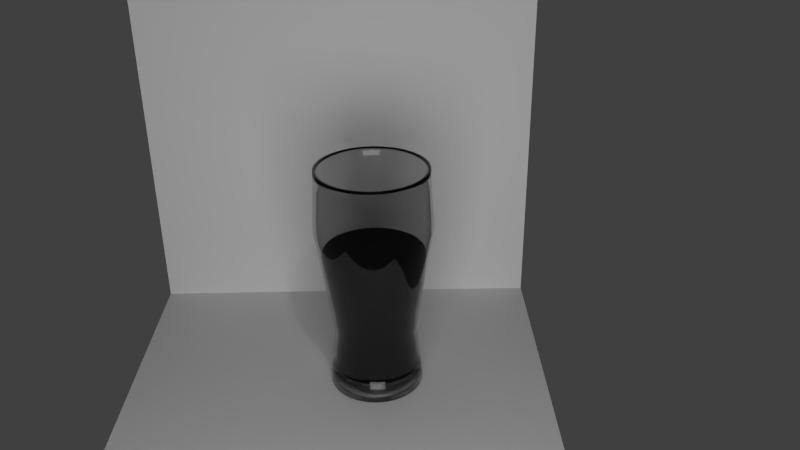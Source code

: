 # Source: beerGlass.blend  (saved by Blender 2.74.0; exported with 4.5.12 LTS)
import bpy
from mathutils import Matrix  # noqa: F401  (used for matrix-valued properties, if any)

bpy.ops.wm.read_factory_settings(use_empty=True)
scene = bpy.context.scene
scene.name = 'Scene'

# ---- collections
col_collection_1 = bpy.data.collections.new('Collection 1'); scene.collection.children.link(col_collection_1)

# ---- materials (node trees are filled in below, after node groups)
mat_material_001 = bpy.data.materials.new('Material.001')
mat_material_001.alpha_threshold = 0.0
mat_material_001.roughness = 0.5
mat_material_003 = bpy.data.materials.new('Material.003')
mat_material_003.alpha_threshold = 0.0
mat_material_003.roughness = 0.5
mat_material_004 = bpy.data.materials.new('Material.004')
mat_material_004.alpha_threshold = 0.0
mat_material_004.roughness = 0.5

# ---- material node trees
mat_material_001.use_nodes = True; mat_material_001.node_tree.nodes.clear()
_N = mat_material_001.node_tree.nodes; _L = mat_material_001.node_tree.links
n0 = _N.new('ShaderNodeOutputMaterial'); n0.name = 'Material Output'; n0.location = (300, 300)
n1 = _N.new('ShaderNodeEmission'); n1.name = 'Emission'; n1.location = (110, 300)
n1.inputs[0].default_value = (0.8, 0.8, 0.8, 1.0)
n1.inputs[1].default_value = 5.0
_L.new(n1.outputs[0], n0.inputs[0])
n0.is_active_output = True
mat_material_003.use_nodes = True; mat_material_003.node_tree.nodes.clear()
_N = mat_material_003.node_tree.nodes; _L = mat_material_003.node_tree.links
n0 = _N.new('ShaderNodeOutputMaterial'); n0.name = 'Material Output'; n0.location = (300, 300)
n1 = _N.new('ShaderNodeVolumeAbsorption'); n1.name = 'Volume Absorption'; n1.location = (110, 300)
n1.inputs[0].default_value = (0.8, 0.4696, 0.003328, 1.0)
_L.new(n1.outputs[0], n0.inputs[0])
n0.is_active_output = True
mat_material_004.use_nodes = True; mat_material_004.node_tree.nodes.clear()
_N = mat_material_004.node_tree.nodes; _L = mat_material_004.node_tree.links
n0 = _N.new('ShaderNodeOutputMaterial'); n0.name = 'Material Output'; n0.location = (300, 300)
n1 = _N.new('ShaderNodeBsdfGlass'); n1.name = 'Glass BSDF'; n1.location = (100, 300)
n1.distribution = 'BECKMANN'
n1.inputs[0].default_value = (0.8, 0.8, 0.8, 1.0)
n1.inputs[2].default_value = 1.45
_L.new(n1.outputs[0], n0.inputs[0])
n0.is_active_output = True

# ---- world
world_world = bpy.data.worlds.new('World'); scene.world = world_world
world_world.color = (0.05088, 0.05088, 0.05088)
world_world.use_sun_shadow = False
world_world.sun_shadow_jitter_overblur = 0.0
world_world.cycles.sampling_method = 'MANUAL'
world_world.cycles.sample_map_resolution = 256

# ---- cameras
cam_camera = bpy.data.cameras.new('Camera')
cam_camera.clip_end = 100.0
cam_camera.lens = 35.0
cam_camera.sensor_width = 32.0
cam_camera.sensor_height = 18.0
cam_camera.ortho_scale = 7.314
cam_camera.dof.focus_distance = 0.0

# ---- lights
light_lamp = bpy.data.lights.new('Lamp', 'POINT')
light_lamp.transmission_factor = 0.0
light_lamp.cutoff_distance = 30.0
light_lamp.energy = 100.0
light_lamp.shadow_buffer_clip_start = 1.001
light_lamp.shadow_soft_size = 0.1
light_lamp.shadow_maximum_resolution = 0.006
light_lamp.use_absolute_resolution = True
light_lamp.cycles.use_multiple_importance_sampling = False

# ---- meshes
me_plane_002 = bpy.data.meshes.new('Plane.002')
me_plane_002.from_pydata([(-1.0, -1.0, 0.0), (1.0, -1.0, 0.0), (-1.0, 1.0, 0.0), (1.0, 1.0, 0.0)], [], [(0, 1, 3, 2)])
me_plane_002.use_remesh_preserve_volume = False
me_plane_002.use_remesh_preserve_attributes = False
me_plane_002.use_mirror_vertex_groups = False
me_plane_002.update()
me_plane_001 = bpy.data.meshes.new('Plane.001')
me_plane_001.from_pydata([(-1.0, -1.0, 0.0), (1.0, -1.0, 0.0), (-1.0, 1.0, 0.0), (1.0, 1.0, 0.0)], [], [(0, 1, 3, 2)])
me_plane_001.use_remesh_preserve_volume = False
me_plane_001.use_remesh_preserve_attributes = False
me_plane_001.use_mirror_vertex_groups = False
me_plane_001.update()
me_plane = bpy.data.meshes.new('Plane')
me_plane.from_pydata([(-1.0, -1.0, 0.0), (1.0, -1.0, 0.0), (-1.0, 1.0, 0.0), (1.0, 1.0, 0.0)], [], [(0, 1, 3, 2)])
me_plane.materials.append(mat_material_001)
me_plane.use_remesh_preserve_volume = False
me_plane.use_remesh_preserve_attributes = False
me_plane.use_mirror_vertex_groups = False
me_plane.update()
me_cylinder_002 = bpy.data.meshes.new('Cylinder.002')
me_cylinder_002.from_pydata([(0.003216, 0.01617, -0.02345), (0.006309, 0.01523, -0.02345), (0.009159, 0.01371, -0.02345), (0.01166, 0.01166, -0.02345), (0.01371, 0.009159, -0.02345), (0.01523, 0.006309, -0.02345), (0.01617, 0.003216, -0.02345), (0.01649, 3.911e-09, -0.02345), (0.01617, -0.003216, -0.02345), (0.01523, -0.006309, -0.02345), (0.01371, -0.009159, -0.02345), (0.01166, -0.01166, -0.02345), (0.009159, -0.01371, -0.02345), (0.006309, -0.01523, -0.02345), (0.003216, -0.01617, -0.02345), (-4.323e-09, -0.01649, -0.02345), (-0.003216, -0.01617, -0.02345), (-0.006309, -0.01523, -0.02345), (-0.009159, -0.01371, -0.02345), (-0.01166, -0.01166, -0.02345), (-0.01371, -0.009159, -0.02345), (-0.01523, -0.006309, -0.02345), (-0.01617, -0.003216, -0.02345), (-0.01649, 1.859e-08, -0.02345), (-0.01617, 0.003216, -0.02345), (-0.01523, 0.006309, -0.02345), (-0.01371, 0.009159, -0.02345), (-0.01166, 0.01166, -0.02345), (-0.009159, 0.01371, -0.02345), (-0.006309, 0.01523, -0.02345), (-0.003216, 0.01617, -0.02345), (1.049e-09, 0.01649, -0.02345), (8.731e-10, 0.01788, -0.01444), (6.975e-10, 0.01927, -0.005426), (5.219e-10, 0.02065, 0.003586), (3.463e-10, 0.02204, 0.0126), (0.004301, 0.02162, 0.0126), (0.00403, 0.02026, 0.003586), (0.003758, 0.0189, -0.005426), (0.003487, 0.01753, -0.01444), (0.008436, 0.02037, 0.0126), (0.007904, 0.01908, 0.003586), (0.007373, 0.0178, -0.005426), (0.006841, 0.01652, -0.01444), (0.01225, 0.01833, 0.0126), (0.01148, 0.01717, 0.003586), (0.0107, 0.01602, -0.005426), (0.009931, 0.01486, -0.01444), (0.01559, 0.01559, 0.0126), (0.01461, 0.01461, 0.003586), (0.01362, 0.01362, -0.005426), (0.01264, 0.01264, -0.01444), (0.01833, 0.01225, 0.0126), (0.01717, 0.01148, 0.003586), (0.01602, 0.0107, -0.005426), (0.01486, 0.009931, -0.01444), (0.02037, 0.008436, 0.0126), (0.01908, 0.007904, 0.003586), (0.0178, 0.007373, -0.005426), (0.01652, 0.006841, -0.01444), (0.02162, 0.004301, 0.0126), (0.02026, 0.00403, 0.003586), (0.0189, 0.003758, -0.005426), (0.01753, 0.003487, -0.01444), (0.02204, 2.596e-09, 0.0126), (0.02065, 2.925e-09, 0.003586), (0.01927, 3.254e-09, -0.005426), (0.01788, 3.582e-09, -0.01444), (0.02162, -0.004301, 0.0126), (0.02026, -0.00403, 0.003586), (0.0189, -0.003758, -0.005426), (0.01753, -0.003487, -0.01444), (0.02037, -0.008436, 0.0126), (0.01908, -0.007904, 0.003586), (0.0178, -0.007373, -0.005426), (0.01652, -0.006841, -0.01444), (0.01833, -0.01225, 0.0126), (0.01717, -0.01148, 0.003586), (0.01602, -0.0107, -0.005426), (0.01486, -0.009931, -0.01444), (0.01559, -0.01559, 0.0126), (0.01461, -0.01461, 0.003586), (0.01362, -0.01362, -0.005426), (0.01264, -0.01264, -0.01444), (0.01225, -0.01833, 0.0126), (0.01148, -0.01717, 0.003586), (0.0107, -0.01602, -0.005426), (0.009931, -0.01486, -0.01444), (0.008436, -0.02037, 0.0126), (0.007904, -0.01908, 0.003586), (0.007373, -0.0178, -0.005426), (0.006841, -0.01652, -0.01444), (0.004301, -0.02162, 0.0126), (0.00403, -0.02026, 0.003586), (0.003758, -0.0189, -0.005426), (0.003487, -0.01753, -0.01444), (-6.837e-09, -0.02204, 0.0126), (-6.208e-09, -0.02065, 0.003586), (-5.58e-09, -0.01927, -0.005426), (-4.952e-09, -0.01788, -0.01444), (-0.004301, -0.02162, 0.0126), (-0.00403, -0.02026, 0.003586), (-0.003758, -0.0189, -0.005426), (-0.003487, -0.01753, -0.01444), (-0.008436, -0.02037, 0.0126), (-0.007904, -0.01908, 0.003586), (-0.007373, -0.0178, -0.005426), (-0.006841, -0.01652, -0.01444), (-0.01225, -0.01833, 0.0126), (-0.01148, -0.01717, 0.003586), (-0.0107, -0.01602, -0.005426), (-0.009931, -0.01486, -0.01444), (-0.01559, -0.01559, 0.0126), (-0.01461, -0.01461, 0.003586), (-0.01362, -0.01362, -0.005426), (-0.01264, -0.01264, -0.01444), (-0.01833, -0.01225, 0.0126), (-0.01717, -0.01148, 0.003586), (-0.01602, -0.0107, -0.005426), (-0.01486, -0.009931, -0.01444), (-0.02037, -0.008436, 0.0126), (-0.01908, -0.007904, 0.003586), (-0.0178, -0.007373, -0.005426), (-0.01652, -0.006841, -0.01444), (-0.02162, -0.004301, 0.0126), (-0.02026, -0.00403, 0.003586), (-0.0189, -0.003758, -0.005426), (-0.01753, -0.003487, -0.01444), (-0.02204, 2.222e-08, 0.0126), (-0.02065, 2.131e-08, 0.003586), (-0.01927, 2.04e-08, -0.005426), (-0.01788, 1.949e-08, -0.01444), (-0.02162, 0.004301, 0.0126), (-0.02026, 0.00403, 0.003586), (-0.0189, 0.003759, -0.005426), (-0.01753, 0.003487, -0.01444), (-0.02037, 0.008436, 0.0126), (-0.01908, 0.007904, 0.003586), (-0.0178, 0.007373, -0.005426), (-0.01652, 0.006841, -0.01444), (-0.01833, 0.01225, 0.0126), (-0.01717, 0.01148, 0.003586), (-0.01602, 0.0107, -0.005426), (-0.01486, 0.009931, -0.01444), (-0.01559, 0.01559, 0.0126), (-0.01461, 0.01461, 0.003586), (-0.01362, 0.01362, -0.005426), (-0.01264, 0.01264, -0.01444), (-0.01225, 0.01833, 0.0126), (-0.01148, 0.01717, 0.003586), (-0.0107, 0.01602, -0.005426), (-0.009931, 0.01486, -0.01444), (-0.008436, 0.02037, 0.0126), (-0.007904, 0.01908, 0.003586), (-0.007373, 0.0178, -0.005426), (-0.006841, 0.01652, -0.01444), (-0.004301, 0.02162, 0.0126), (-0.00403, 0.02026, 0.003586), (-0.003758, 0.0189, -0.005426), (-0.003487, 0.01753, -0.01444), (0.003334, 0.01676, -0.02957), (0.003451, 0.01735, -0.03568), (0.003568, 0.01794, -0.0418), (0.006539, 0.01579, -0.02957), (0.00677, 0.01634, -0.03568), (0.007, 0.0169, -0.0418), (0.009494, 0.01421, -0.02957), (0.009828, 0.01471, -0.03568), (0.01016, 0.01521, -0.0418), (0.01208, 0.01208, -0.02957), (0.01251, 0.01251, -0.03568), (0.01293, 0.01293, -0.0418), (0.01421, 0.009494, -0.02957), (0.01471, 0.009828, -0.03568), (0.01521, 0.01016, -0.0418), (0.01579, 0.006539, -0.02957), (0.01634, 0.00677, -0.03568), (0.0169, 0.007, -0.0418), (0.01676, 0.003334, -0.02957), (0.01735, 0.003451, -0.03568), (0.01794, 0.003568, -0.0418), (0.01709, 3.768e-09, -0.02957), (0.01769, 3.626e-09, -0.03568), (0.01829, 3.484e-09, -0.0418), (0.01676, -0.003334, -0.02957), (0.01735, -0.003451, -0.03568), (0.01794, -0.003568, -0.0418), (0.01579, -0.006539, -0.02957), (0.01634, -0.00677, -0.03568), (0.0169, -0.007, -0.0418), (0.01421, -0.009494, -0.02957), (0.01471, -0.009828, -0.03568), (0.01521, -0.01016, -0.0418), (0.01208, -0.01208, -0.02957), (0.01251, -0.01251, -0.03568), (0.01293, -0.01293, -0.0418), (0.009494, -0.01421, -0.02957), (0.009828, -0.01471, -0.03568), (0.01016, -0.01521, -0.0418), (0.006539, -0.01579, -0.02957), (0.00677, -0.01634, -0.03568), (0.007, -0.0169, -0.0418), (0.003334, -0.01676, -0.02957), (0.003451, -0.01735, -0.03568), (0.003568, -0.01794, -0.0418), (-4.642e-09, -0.01709, -0.02957), (-4.96e-09, -0.01769, -0.03568), (-5.279e-09, -0.01829, -0.0418), (-0.003334, -0.01676, -0.02957), (-0.003451, -0.01735, -0.03568), (-0.003568, -0.01794, -0.0418), (-0.006539, -0.01579, -0.02957), (-0.00677, -0.01634, -0.03568), (-0.007, -0.0169, -0.0418), (-0.009494, -0.01421, -0.02957), (-0.009828, -0.01471, -0.03568), (-0.01016, -0.01521, -0.0418), (-0.01208, -0.01208, -0.02957), (-0.01251, -0.01251, -0.03568), (-0.01293, -0.01293, -0.0418), (-0.01421, -0.009494, -0.02957), (-0.01471, -0.009828, -0.03568), (-0.01521, -0.01016, -0.0418), (-0.01579, -0.006539, -0.02957), (-0.01634, -0.00677, -0.03568), (-0.0169, -0.007, -0.0418), (-0.01676, -0.003334, -0.02957), (-0.01735, -0.003451, -0.03568), (-0.01794, -0.003568, -0.0418), (-0.01709, 1.898e-08, -0.02957), (-0.01769, 1.937e-08, -0.03568), (-0.01829, 1.977e-08, -0.0418), (-0.01676, 0.003334, -0.02957), (-0.01735, 0.003451, -0.03568), (-0.01794, 0.003568, -0.0418), (-0.01579, 0.006539, -0.02957), (-0.01634, 0.00677, -0.03568), (-0.0169, 0.007, -0.0418), (-0.01421, 0.009494, -0.02957), (-0.01471, 0.009828, -0.03568), (-0.01521, 0.01016, -0.0418), (-0.01208, 0.01208, -0.02957), (-0.01251, 0.01251, -0.03568), (-0.01293, 0.01293, -0.0418), (-0.009494, 0.01421, -0.02957), (-0.009828, 0.01471, -0.03568), (-0.01016, 0.01521, -0.0418), (-0.006539, 0.01579, -0.02957), (-0.00677, 0.01634, -0.03568), (-0.007, 0.0169, -0.0418), (-0.003334, 0.01676, -0.02957), (-0.003451, 0.01735, -0.03568), (-0.003568, 0.01794, -0.0418), (6.816e-10, 0.01829, -0.0418), (8.039e-10, 0.01769, -0.03568), (9.263e-10, 0.01709, -0.02957), (1.905e-09, 0.003037, 0.0126), (0.0005925, 0.002979, 0.0126), (0.001162, 0.002806, 0.0126), (0.001687, 0.002525, 0.0126), (0.002148, 0.002148, 0.0126), (0.002525, 0.001687, 0.0126), (0.002806, 0.001162, 0.0126), (0.002979, 0.0005925, 0.0126), (0.003037, 7.434e-09, 0.0126), (0.002979, -0.0005925, 0.0126), (0.002806, -0.001162, 0.0126), (0.002525, -0.001687, 0.0126), (0.002148, -0.002148, 0.0126), (0.001687, -0.002525, 0.0126), (0.001162, -0.002806, 0.0126), (0.0005925, -0.002979, 0.0126), (9.15e-10, -0.003037, 0.0126), (-0.0005925, -0.002979, 0.0126), (-0.001162, -0.002806, 0.0126), (-0.001687, -0.002525, 0.0126), (-0.002148, -0.002148, 0.0126), (-0.002525, -0.001687, 0.0126), (-0.002806, -0.001162, 0.0126), (-0.002979, -0.0005925, 0.0126), (-0.003037, 1.014e-08, 0.0126), (-0.002979, 0.0005925, 0.0126), (-0.002806, 0.001162, 0.0126), (-0.002525, 0.001687, 0.0126), (-0.002148, 0.002148, 0.0126), (-0.001687, 0.002525, 0.0126), (-0.001162, 0.002806, 0.0126), (-0.0005925, 0.002979, 0.0126), (-0.004068, 0.004068, 0.0126), (-0.005988, 0.005988, 0.0126), (-0.007908, 0.007908, 0.0126), (-0.009828, 0.009828, 0.0126), (-0.01175, 0.01175, 0.0126), (-0.01367, 0.01367, 0.0126), (-0.01607, 0.01074, 0.0126), (-0.01381, 0.00923, 0.0126), (-0.01156, 0.007722, 0.0126), (-0.009298, 0.006213, 0.0126), (-0.007041, 0.004704, 0.0126), (-0.004783, 0.003196, 0.0126), (-0.001122, -0.005642, 0.0126), (-0.001652, -0.008305, 0.0126), (-0.002182, -0.01097, 0.0126), (-0.002711, -0.01363, 0.0126), (-0.003241, -0.01629, 0.0126), (-0.003771, -0.01896, 0.0126), (-5.729e-09, -0.01933, 0.0126), (-4.622e-09, -0.01661, 0.0126), (-3.514e-09, -0.0139, 0.0126), (-2.407e-09, -0.01118, 0.0126), (-1.3e-09, -0.008468, 0.0126), (-1.923e-10, -0.005752, 0.0126), (0.005315, 0.002201, 0.0126), (0.007823, 0.00324, 0.0126), (0.01033, 0.00428, 0.0126), (0.01284, 0.005319, 0.0126), (0.01535, 0.006358, 0.0126), (0.01786, 0.007397, 0.0126), (0.01607, 0.01074, 0.0126), (0.01381, 0.00923, 0.0126), (0.01156, 0.007721, 0.0126), (0.009298, 0.006213, 0.0126), (0.007041, 0.004704, 0.0126), (0.004783, 0.003196, 0.0126), (-0.005315, -0.002201, 0.0126), (-0.007823, -0.00324, 0.0126), (-0.01033, -0.00428, 0.0126), (-0.01284, -0.005319, 0.0126), (-0.01535, -0.006358, 0.0126), (-0.01786, -0.007397, 0.0126), (-0.01607, -0.01074, 0.0126), (-0.01381, -0.00923, 0.0126), (-0.01156, -0.007721, 0.0126), (-0.009298, -0.006213, 0.0126), (-0.007041, -0.004704, 0.0126), (-0.004783, -0.003196, 0.0126), (0.004783, -0.003196, 0.0126), (0.007041, -0.004704, 0.0126), (0.009298, -0.006213, 0.0126), (0.01156, -0.007721, 0.0126), (0.01381, -0.00923, 0.0126), (0.01607, -0.01074, 0.0126), (0.01786, -0.007397, 0.0126), (0.01535, -0.006358, 0.0126), (0.01284, -0.005319, 0.0126), (0.01033, -0.00428, 0.0126), (0.007823, -0.00324, 0.0126), (0.005315, -0.002201, 0.0126), (-0.01786, 0.007397, 0.0126), (-0.01535, 0.006358, 0.0126), (-0.01284, 0.005319, 0.0126), (-0.01033, 0.00428, 0.0126), (-0.007823, 0.00324, 0.0126), (-0.005315, 0.002201, 0.0126), (0.01367, 0.01367, 0.0126), (0.01175, 0.01175, 0.0126), (0.009828, 0.009828, 0.0126), (0.007908, 0.007908, 0.0126), (0.005988, 0.005988, 0.0126), (0.004068, 0.004068, 0.0126), (0.003771, -0.01896, 0.0126), (0.003241, -0.01629, 0.0126), (0.002711, -0.01363, 0.0126), (0.002182, -0.01097, 0.0126), (0.001652, -0.008305, 0.0126), (0.001122, -0.005642, 0.0126), (-0.001122, 0.005642, 0.0126), (-0.001652, 0.008305, 0.0126), (-0.002182, 0.01097, 0.0126), (-0.002711, 0.01363, 0.0126), (-0.003241, 0.01629, 0.0126), (-0.003771, 0.01896, 0.0126), (-0.007397, 0.01786, 0.0126), (-0.006358, 0.01535, 0.0126), (-0.005319, 0.01284, 0.0126), (-0.00428, 0.01033, 0.0126), (-0.00324, 0.007823, 0.0126), (-0.002201, 0.005315, 0.0126), (-0.01367, -0.01367, 0.0126), (-0.01175, -0.01175, 0.0126), (-0.009828, -0.009828, 0.0126), (-0.007908, -0.007908, 0.0126), (-0.005988, -0.005988, 0.0126), (-0.004068, -0.004068, 0.0126), (0.01896, -0.003771, 0.0126), (0.01629, -0.003241, 0.0126), (0.01363, -0.002711, 0.0126), (0.01097, -0.002182, 0.0126), (0.008305, -0.001652, 0.0126), (0.005642, -0.001122, 0.0126), (-0.01896, 0.003771, 0.0126), (-0.01629, 0.003241, 0.0126), (-0.01363, 0.002711, 0.0126), (-0.01097, 0.002182, 0.0126), (-0.008305, 0.001652, 0.0126), (-0.005642, 0.001122, 0.0126), (0.01074, 0.01607, 0.0126), (0.00923, 0.01381, 0.0126), (0.007721, 0.01156, 0.0126), (0.006213, 0.009298, 0.0126), (0.004704, 0.007041, 0.0126), (0.003196, 0.004783, 0.0126), (0.007397, -0.01786, 0.0126), (0.006358, -0.01535, 0.0126), (0.005319, -0.01284, 0.0126), (0.00428, -0.01033, 0.0126), (0.00324, -0.007823, 0.0126), (0.002201, -0.005315, 0.0126), (1.682e-09, 0.005752, 0.0126), (1.459e-09, 0.008468, 0.0126), (1.237e-09, 0.01118, 0.0126), (1.014e-09, 0.0139, 0.0126), (7.915e-10, 0.01661, 0.0126), (5.689e-10, 0.01933, 0.0126), (-0.01074, -0.01607, 0.0126), (-0.00923, -0.01381, 0.0126), (-0.007721, -0.01156, 0.0126), (-0.006213, -0.009298, 0.0126), (-0.004704, -0.007041, 0.0126), (-0.003196, -0.004783, 0.0126), (0.01933, 3.288e-09, 0.0126), (0.01661, 3.979e-09, 0.0126), (0.0139, 4.67e-09, 0.0126), (0.01118, 5.361e-09, 0.0126), (0.008468, 6.052e-09, 0.0126), (0.005752, 6.743e-09, 0.0126), (-0.01933, 2.049e-08, 0.0126), (-0.01661, 1.877e-08, 0.0126), (-0.0139, 1.704e-08, 0.0126), (-0.01118, 1.531e-08, 0.0126), (-0.008468, 1.359e-08, 0.0126), (-0.005752, 1.186e-08, 0.0126), (0.007397, 0.01786, 0.0126), (0.006358, 0.01535, 0.0126), (0.005319, 0.01284, 0.0126), (0.00428, 0.01033, 0.0126), (0.00324, 0.007823, 0.0126), (0.002201, 0.005315, 0.0126), (0.01074, -0.01607, 0.0126), (0.00923, -0.01381, 0.0126), (0.007721, -0.01156, 0.0126), (0.006213, -0.009298, 0.0126), (0.004704, -0.007041, 0.0126), (0.003196, -0.004783, 0.0126), (-0.01074, 0.01607, 0.0126), (-0.00923, 0.01381, 0.0126), (-0.007721, 0.01156, 0.0126), (-0.006213, 0.009298, 0.0126), (-0.004704, 0.007041, 0.0126), (-0.003196, 0.004783, 0.0126), (-0.007397, -0.01786, 0.0126), (-0.006358, -0.01535, 0.0126), (-0.005319, -0.01284, 0.0126), (-0.00428, -0.01033, 0.0126), (-0.00324, -0.007823, 0.0126), (-0.002201, -0.005315, 0.0126), (0.01896, 0.003771, 0.0126), (0.01629, 0.003241, 0.0126), (0.01363, 0.002711, 0.0126), (0.01097, 0.002182, 0.0126), (0.008305, 0.001652, 0.0126), (0.005642, 0.001122, 0.0126), (-0.01896, -0.003771, 0.0126), (-0.01629, -0.003241, 0.0126), (-0.01363, -0.002711, 0.0126), (-0.01097, -0.002182, 0.0126), (-0.008305, -0.001652, 0.0126), (-0.005642, -0.001122, 0.0126), (0.003771, 0.01896, 0.0126), (0.003241, 0.01629, 0.0126), (0.002711, 0.01363, 0.0126), (0.002182, 0.01097, 0.0126), (0.001652, 0.008305, 0.0126), (0.001122, 0.005642, 0.0126), (0.01367, -0.01367, 0.0126), (0.01175, -0.01175, 0.0126), (0.009828, -0.009828, 0.0126), (0.007908, -0.007908, 0.0126), (0.005988, -0.005988, 0.0126), (0.004068, -0.004068, 0.0126), (-0.00254, 0.07456, 0.1738), (-0.1857, 0.07456, 0.1738), (-0.00254, -0.1086, 0.1738), (-0.1857, -0.1086, 0.1738)], [], [(255, 31, 0, 160), (160, 0, 1, 163), (163, 1, 2, 166), (166, 2, 3, 169), (169, 3, 4, 172), (172, 4, 5, 175), (175, 5, 6, 178), (178, 6, 7, 181), (181, 7, 8, 184), (184, 8, 9, 187), (187, 9, 10, 190), (190, 10, 11, 193), (193, 11, 12, 196), (196, 12, 13, 199), (199, 13, 14, 202), (202, 14, 15, 205), (205, 15, 16, 208), (208, 16, 17, 211), (211, 17, 18, 214), (214, 18, 19, 217), (217, 19, 20, 220), (220, 20, 21, 223), (223, 21, 22, 226), (226, 22, 23, 229), (229, 23, 24, 232), (232, 24, 25, 235), (235, 25, 26, 238), (238, 26, 27, 241), (241, 27, 28, 244), (244, 28, 29, 247), (250, 30, 31, 255), (247, 29, 30, 250), (31, 32, 39, 0), (32, 33, 38, 39), (33, 34, 37, 38), (34, 35, 36, 37), (0, 39, 43, 1), (39, 38, 42, 43), (38, 37, 41, 42), (37, 36, 40, 41), (1, 43, 47, 2), (43, 42, 46, 47), (42, 41, 45, 46), (41, 40, 44, 45), (2, 47, 51, 3), (47, 46, 50, 51), (46, 45, 49, 50), (45, 44, 48, 49), (3, 51, 55, 4), (51, 50, 54, 55), (50, 49, 53, 54), (49, 48, 52, 53), (4, 55, 59, 5), (55, 54, 58, 59), (54, 53, 57, 58), (53, 52, 56, 57), (5, 59, 63, 6), (59, 58, 62, 63), (58, 57, 61, 62), (57, 56, 60, 61), (6, 63, 67, 7), (63, 62, 66, 67), (62, 61, 65, 66), (61, 60, 64, 65), (7, 67, 71, 8), (67, 66, 70, 71), (66, 65, 69, 70), (65, 64, 68, 69), (8, 71, 75, 9), (71, 70, 74, 75), (70, 69, 73, 74), (69, 68, 72, 73), (9, 75, 79, 10), (75, 74, 78, 79), (74, 73, 77, 78), (73, 72, 76, 77), (10, 79, 83, 11), (79, 78, 82, 83), (78, 77, 81, 82), (77, 76, 80, 81), (11, 83, 87, 12), (83, 82, 86, 87), (82, 81, 85, 86), (81, 80, 84, 85), (12, 87, 91, 13), (87, 86, 90, 91), (86, 85, 89, 90), (85, 84, 88, 89), (13, 91, 95, 14), (91, 90, 94, 95), (90, 89, 93, 94), (89, 88, 92, 93), (14, 95, 99, 15), (95, 94, 98, 99), (94, 93, 97, 98), (93, 92, 96, 97), (15, 99, 103, 16), (99, 98, 102, 103), (98, 97, 101, 102), (97, 96, 100, 101), (16, 103, 107, 17), (103, 102, 106, 107), (102, 101, 105, 106), (101, 100, 104, 105), (17, 107, 111, 18), (107, 106, 110, 111), (106, 105, 109, 110), (105, 104, 108, 109), (18, 111, 115, 19), (111, 110, 114, 115), (110, 109, 113, 114), (109, 108, 112, 113), (19, 115, 119, 20), (115, 114, 118, 119), (114, 113, 117, 118), (113, 112, 116, 117), (20, 119, 123, 21), (119, 118, 122, 123), (118, 117, 121, 122), (117, 116, 120, 121), (21, 123, 127, 22), (123, 122, 126, 127), (122, 121, 125, 126), (121, 120, 124, 125), (22, 127, 131, 23), (127, 126, 130, 131), (126, 125, 129, 130), (125, 124, 128, 129), (23, 131, 135, 24), (131, 130, 134, 135), (130, 129, 133, 134), (129, 128, 132, 133), (24, 135, 139, 25), (135, 134, 138, 139), (134, 133, 137, 138), (133, 132, 136, 137), (25, 139, 143, 26), (139, 138, 142, 143), (138, 137, 141, 142), (137, 136, 140, 141), (26, 143, 147, 27), (143, 142, 146, 147), (142, 141, 145, 146), (141, 140, 144, 145), (27, 147, 151, 28), (147, 146, 150, 151), (146, 145, 149, 150), (145, 144, 148, 149), (28, 151, 155, 29), (151, 150, 154, 155), (150, 149, 153, 154), (149, 148, 152, 153), (30, 159, 32, 31), (159, 158, 33, 32), (158, 157, 34, 33), (157, 156, 35, 34), (29, 155, 159, 30), (155, 154, 158, 159), (154, 153, 157, 158), (153, 152, 156, 157), (249, 248, 251, 252), (248, 247, 250, 251), (252, 251, 254, 253), (251, 250, 255, 254), (246, 245, 248, 249), (245, 244, 247, 248), (243, 242, 245, 246), (242, 241, 244, 245), (240, 239, 242, 243), (239, 238, 241, 242), (237, 236, 239, 240), (236, 235, 238, 239), (234, 233, 236, 237), (233, 232, 235, 236), (231, 230, 233, 234), (230, 229, 232, 233), (228, 227, 230, 231), (227, 226, 229, 230), (225, 224, 227, 228), (224, 223, 226, 227), (222, 221, 224, 225), (221, 220, 223, 224), (219, 218, 221, 222), (218, 217, 220, 221), (216, 215, 218, 219), (215, 214, 217, 218), (213, 212, 215, 216), (212, 211, 214, 215), (210, 209, 212, 213), (209, 208, 211, 212), (207, 206, 209, 210), (206, 205, 208, 209), (204, 203, 206, 207), (203, 202, 205, 206), (201, 200, 203, 204), (200, 199, 202, 203), (198, 197, 200, 201), (197, 196, 199, 200), (195, 194, 197, 198), (194, 193, 196, 197), (192, 191, 194, 195), (191, 190, 193, 194), (189, 188, 191, 192), (188, 187, 190, 191), (186, 185, 188, 189), (185, 184, 187, 188), (183, 182, 185, 186), (182, 181, 184, 185), (180, 179, 182, 183), (179, 178, 181, 182), (177, 176, 179, 180), (176, 175, 178, 179), (174, 173, 176, 177), (173, 172, 175, 176), (171, 170, 173, 174), (170, 169, 172, 173), (168, 167, 170, 171), (167, 166, 169, 170), (165, 164, 167, 168), (164, 163, 166, 167), (162, 161, 164, 165), (161, 160, 163, 164), (253, 254, 161, 162), (254, 255, 160, 161), (288, 299, 283, 284), (300, 311, 272, 273), (312, 323, 261, 262), (324, 335, 277, 278), (336, 347, 266, 267), (299, 353, 282, 283), (323, 359, 260, 261), (311, 365, 271, 272), (366, 377, 286, 287), (335, 383, 276, 277), (347, 389, 265, 266), (353, 395, 281, 282), (359, 401, 259, 260), (365, 407, 270, 271), (408, 366, 287, 256), (383, 419, 275, 276), (389, 425, 264, 265), (395, 431, 280, 281), (401, 437, 258, 259), (407, 443, 269, 270), (377, 449, 285, 286), (419, 455, 274, 275), (425, 461, 263, 264), (431, 467, 279, 280), (437, 473, 257, 258), (443, 479, 268, 269), (449, 288, 284, 285), (455, 300, 273, 274), (461, 312, 262, 263), (467, 324, 278, 279), (473, 408, 256, 257), (479, 336, 267, 268), (256, 287, 286, 285, 284, 283, 282, 281, 280, 279, 278, 277, 276, 275, 274, 273, 272, 271, 270, 269, 268, 267, 266, 265, 264, 263, 262, 261, 260, 259, 258, 257), (80, 76, 341, 474), (474, 341, 340, 475), (475, 340, 339, 476), (476, 339, 338, 477), (477, 338, 337, 478), (478, 337, 336, 479), (36, 35, 413, 468), (468, 413, 412, 469), (469, 412, 411, 470), (470, 411, 410, 471), (471, 410, 409, 472), (472, 409, 408, 473), (124, 120, 329, 462), (462, 329, 328, 463), (463, 328, 327, 464), (464, 327, 326, 465), (465, 326, 325, 466), (466, 325, 324, 467), (60, 56, 317, 456), (456, 317, 316, 457), (457, 316, 315, 458), (458, 315, 314, 459), (459, 314, 313, 460), (460, 313, 312, 461), (104, 100, 305, 450), (450, 305, 304, 451), (451, 304, 303, 452), (452, 303, 302, 453), (453, 302, 301, 454), (454, 301, 300, 455), (148, 144, 293, 444), (444, 293, 292, 445), (445, 292, 291, 446), (446, 291, 290, 447), (447, 290, 289, 448), (448, 289, 288, 449), (84, 80, 474, 438), (438, 474, 475, 439), (439, 475, 476, 440), (440, 476, 477, 441), (441, 477, 478, 442), (442, 478, 479, 443), (40, 36, 468, 432), (432, 468, 469, 433), (433, 469, 470, 434), (434, 470, 471, 435), (435, 471, 472, 436), (436, 472, 473, 437), (128, 124, 462, 426), (426, 462, 463, 427), (427, 463, 464, 428), (428, 464, 465, 429), (429, 465, 466, 430), (430, 466, 467, 431), (64, 60, 456, 420), (420, 456, 457, 421), (421, 457, 458, 422), (422, 458, 459, 423), (423, 459, 460, 424), (424, 460, 461, 425), (108, 104, 450, 414), (414, 450, 451, 415), (415, 451, 452, 416), (416, 452, 453, 417), (417, 453, 454, 418), (418, 454, 455, 419), (152, 148, 444, 372), (372, 444, 445, 373), (373, 445, 446, 374), (374, 446, 447, 375), (375, 447, 448, 376), (376, 448, 449, 377), (88, 84, 438, 402), (402, 438, 439, 403), (403, 439, 440, 404), (404, 440, 441, 405), (405, 441, 442, 406), (406, 442, 443, 407), (44, 40, 432, 396), (396, 432, 433, 397), (397, 433, 434, 398), (398, 434, 435, 399), (399, 435, 436, 400), (400, 436, 437, 401), (132, 128, 426, 390), (390, 426, 427, 391), (391, 427, 428, 392), (392, 428, 429, 393), (393, 429, 430, 394), (394, 430, 431, 395), (68, 64, 420, 384), (384, 420, 421, 385), (385, 421, 422, 386), (386, 422, 423, 387), (387, 423, 424, 388), (388, 424, 425, 389), (112, 108, 414, 378), (378, 414, 415, 379), (379, 415, 416, 380), (380, 416, 417, 381), (381, 417, 418, 382), (382, 418, 419, 383), (35, 156, 371, 413), (413, 371, 370, 412), (412, 370, 369, 411), (411, 369, 368, 410), (410, 368, 367, 409), (409, 367, 366, 408), (92, 88, 402, 360), (360, 402, 403, 361), (361, 403, 404, 362), (362, 404, 405, 363), (363, 405, 406, 364), (364, 406, 407, 365), (48, 44, 396, 354), (354, 396, 397, 355), (355, 397, 398, 356), (356, 398, 399, 357), (357, 399, 400, 358), (358, 400, 401, 359), (136, 132, 390, 348), (348, 390, 391, 349), (349, 391, 392, 350), (350, 392, 393, 351), (351, 393, 394, 352), (352, 394, 395, 353), (72, 68, 384, 342), (342, 384, 385, 343), (343, 385, 386, 344), (344, 386, 387, 345), (345, 387, 388, 346), (346, 388, 389, 347), (116, 112, 378, 330), (330, 378, 379, 331), (331, 379, 380, 332), (332, 380, 381, 333), (333, 381, 382, 334), (334, 382, 383, 335), (156, 152, 372, 371), (371, 372, 373, 370), (370, 373, 374, 369), (369, 374, 375, 368), (368, 375, 376, 367), (367, 376, 377, 366), (96, 92, 360, 306), (306, 360, 361, 307), (307, 361, 362, 308), (308, 362, 363, 309), (309, 363, 364, 310), (310, 364, 365, 311), (52, 48, 354, 318), (318, 354, 355, 319), (319, 355, 356, 320), (320, 356, 357, 321), (321, 357, 358, 322), (322, 358, 359, 323), (140, 136, 348, 294), (294, 348, 349, 295), (295, 349, 350, 296), (296, 350, 351, 297), (297, 351, 352, 298), (298, 352, 353, 299), (76, 72, 342, 341), (341, 342, 343, 340), (340, 343, 344, 339), (339, 344, 345, 338), (338, 345, 346, 337), (337, 346, 347, 336), (120, 116, 330, 329), (329, 330, 331, 328), (328, 331, 332, 327), (327, 332, 333, 326), (326, 333, 334, 325), (325, 334, 335, 324), (56, 52, 318, 317), (317, 318, 319, 316), (316, 319, 320, 315), (315, 320, 321, 314), (314, 321, 322, 313), (313, 322, 323, 312), (100, 96, 306, 305), (305, 306, 307, 304), (304, 307, 308, 303), (303, 308, 309, 302), (302, 309, 310, 301), (301, 310, 311, 300), (144, 140, 294, 293), (293, 294, 295, 292), (292, 295, 296, 291), (291, 296, 297, 290), (290, 297, 298, 289), (289, 298, 299, 288), (483, 482, 480, 481)])
me_cylinder_002.polygons.foreach_set('use_smooth', [1, 1, 1, 1, 1, 1, 1, 1, 1, 1, 1, 1, 1, 1, 1, 1, 1, 1, 1, 1, 1, 1, 1, 1, 1, 1, 1, 1, 1, 1, 1, 1, 1, 1, 1, 1, 1, 1, 1, 1, 1, 1, 1, 1, 1, 1, 1, 1, 1, 1, 1, 1, 1, 1, 1, 1, 1, 1, 1, 1, 1, 1, 1, 1, 1, 1, 1, 1, 1, 1, 1, 1, 1, 1, 1, 1, 1, 1, 1, 1, 1, 1, 1, 1, 1, 1, 1, 1, 1, 1, 1, 1, 1, 1, 1, 1, 1, 1, 1, 1, 1, 1, 1, 1, 1, 1, 1, 1, 1, 1, 1, 1, 1, 1, 1, 1, 1, 1, 1, 1, 1, 1, 1, 1, 1, 1, 1, 1, 1, 1, 1, 1, 1, 1, 1, 1, 1, 1, 1, 1, 1, 1, 1, 1, 1, 1, 1, 1, 1, 1, 1, 1, 1, 1, 1, 1, 1, 1, 1, 1, 1, 1, 1, 1, 1, 1, 1, 1, 1, 1, 1, 1, 1, 1, 1, 1, 1, 1, 1, 1, 1, 1, 1, 1, 1, 1, 1, 1, 1, 1, 1, 1, 1, 1, 1, 1, 1, 1, 1, 1, 1, 1, 1, 1, 1, 1, 1, 1, 1, 1, 1, 1, 1, 1, 1, 1, 1, 1, 1, 1, 1, 1, 1, 1, 1, 1, 1, 1, 1, 1, 1, 1, 1, 1, 1, 1, 1, 1, 1, 1, 1, 1, 1, 1, 1, 1, 1, 1, 1, 1, 1, 1, 1, 1, 1, 1, 1, 1, 1, 1, 1, 1, 1, 1, 1, 1, 1, 1, 1, 1, 1, 1, 1, 1, 1, 1, 1, 1, 1, 1, 1, 1, 1, 1, 1, 1, 1, 1, 1, 1, 1, 1, 1, 1, 1, 1, 1, 1, 1, 1, 1, 1, 1, 1, 1, 1, 1, 1, 1, 1, 1, 1, 1, 1, 1, 1, 1, 1, 1, 1, 1, 1, 1, 1, 1, 1, 1, 1, 1, 1, 1, 1, 1, 1, 1, 1, 1, 1, 1, 1, 1, 1, 1, 1, 1, 1, 1, 1, 1, 1, 1, 1, 1, 1, 1, 1, 1, 1, 1, 1, 1, 1, 1, 1, 1, 1, 1, 1, 1, 1, 1, 1, 1, 1, 1, 1, 1, 1, 1, 1, 1, 1, 1, 1, 1, 1, 1, 1, 1, 1, 1, 1, 1, 1, 1, 1, 1, 1, 1, 1, 1, 1, 1, 1, 1, 1, 1, 1, 1, 1, 1, 1, 1, 1, 1, 1, 1, 1, 1, 1, 1, 1, 1, 1, 1, 1, 1, 1, 1, 1, 1, 1, 1, 1, 1, 1, 1, 1, 1, 1, 1, 1, 1, 1, 1, 1, 1, 1, 1, 0])
me_cylinder_002.materials.append(mat_material_003)
me_cylinder_002.use_remesh_preserve_volume = False
me_cylinder_002.use_remesh_preserve_attributes = False
me_cylinder_002.use_mirror_vertex_groups = False
me_cylinder_002.update()
me_cylinder = bpy.data.meshes.new('Cylinder')
me_cylinder.from_pydata([(4.145e-10, 0.02016, -0.05), (1.182e-10, 0.02368, 0.05001), (0.003932, 0.01977, -0.05), (0.00462, 0.02323, 0.05001), (0.007713, 0.01862, -0.05), (0.009063, 0.02188, 0.05001), (0.0112, 0.01676, -0.05), (0.01316, 0.01969, 0.05001), (0.01425, 0.01425, -0.05), (0.01675, 0.01675, 0.05001), (0.01676, 0.0112, -0.05), (0.01969, 0.01316, 0.05001), (0.01862, 0.007713, -0.05), (0.02188, 0.009063, 0.05001), (0.01977, 0.003932, -0.05), (0.02323, 0.00462, 0.05001), (0.02016, 3.033e-09, -0.05), (0.02368, 2.203e-09, 0.05001), (0.01977, -0.003932, -0.05), (0.02323, -0.00462, 0.05001), (0.01862, -0.007713, -0.05), (0.02188, -0.009063, 0.05001), (0.01676, -0.0112, -0.05), (0.01969, -0.01316, 0.05001), (0.01425, -0.01425, -0.05), (0.01675, -0.01675, 0.05001), (0.0112, -0.01676, -0.05), (0.01316, -0.01969, 0.05001), (0.007713, -0.01862, -0.05), (0.009063, -0.02188, 0.05001), (0.003932, -0.01977, -0.05), (0.00462, -0.02323, 0.05001), (-6.153e-09, -0.02016, -0.05), (-7.598e-09, -0.02368, 0.05001), (-0.003932, -0.01977, -0.05), (-0.00462, -0.02323, 0.05001), (-0.007713, -0.01862, -0.05), (-0.009063, -0.02188, 0.05001), (-0.0112, -0.01676, -0.05), (-0.01316, -0.01969, 0.05001), (-0.01425, -0.01425, -0.05), (-0.01675, -0.01675, 0.05001), (-0.01676, -0.0112, -0.05), (-0.01969, -0.01316, 0.05001), (-0.01862, -0.007713, -0.05), (-0.02188, -0.009062, 0.05001), (-0.01977, -0.003932, -0.05), (-0.02323, -0.00462, 0.05001), (-0.02016, 2.097e-08, -0.05), (-0.02368, 2.328e-08, 0.05001), (-0.01977, 0.003932, -0.05), (-0.02323, 0.00462, 0.05001), (-0.01862, 0.007713, -0.05), (-0.02188, 0.009063, 0.05001), (-0.01676, 0.0112, -0.05), (-0.01969, 0.01316, 0.05001), (-0.01425, 0.01425, -0.05), (-0.01675, 0.01675, 0.05001), (-0.0112, 0.01676, -0.05), (-0.01316, 0.01969, 0.05001), (-0.007713, 0.01862, -0.05), (-0.009062, 0.02188, 0.05001), (-0.003932, 0.01977, -0.05), (-0.00462, 0.02323, 0.05001), (0.0, 0.025, 0.02418), (0.004877, 0.02452, 0.02418), (0.009567, 0.0231, 0.02418), (0.01389, 0.02079, 0.02418), (0.01768, 0.01768, 0.02418), (0.02079, 0.01389, 0.02418), (0.0231, 0.009567, 0.02418), (0.02452, 0.004877, 0.02418), (0.025, 1.887e-09, 0.02418), (0.02452, -0.004877, 0.02418), (0.0231, -0.009567, 0.02418), (0.02079, -0.01389, 0.02418), (0.01768, -0.01768, 0.02418), (0.01389, -0.02079, 0.02418), (0.009567, -0.0231, 0.02418), (0.004877, -0.02452, 0.02418), (-8.146e-09, -0.025, 0.02418), (-0.004877, -0.02452, 0.02418), (-0.009567, -0.0231, 0.02418), (-0.01389, -0.02079, 0.02418), (-0.01768, -0.01768, 0.02418), (-0.02079, -0.01389, 0.02418), (-0.0231, -0.009567, 0.02418), (-0.02452, -0.004877, 0.02418), (-0.025, 2.414e-08, 0.02418), (-0.02452, 0.004877, 0.02418), (-0.0231, 0.009567, 0.02418), (-0.02079, 0.01389, 0.02418), (-0.01768, 0.01768, 0.02418), (-0.01389, 0.02079, 0.02418), (-0.009567, 0.0231, 0.02418), (-0.004877, 0.02452, 0.02418), (0.003431, 0.01725, -0.0239), (0.006731, 0.01625, -0.0239), (0.009772, 0.01462, -0.0239), (0.01244, 0.01244, -0.0239), (0.01462, 0.009772, -0.0239), (0.01625, 0.006731, -0.0239), (0.01725, 0.003431, -0.0239), (0.01759, 3.64e-09, -0.0239), (0.01725, -0.003431, -0.0239), (0.01625, -0.006731, -0.0239), (0.01462, -0.009772, -0.0239), (0.01244, -0.01244, -0.0239), (0.009772, -0.01462, -0.0239), (0.006731, -0.01625, -0.0239), (0.003431, -0.01725, -0.0239), (-4.794e-09, -0.01759, -0.0239), (-0.003431, -0.01725, -0.0239), (-0.006731, -0.01625, -0.0239), (-0.009772, -0.01462, -0.0239), (-0.01244, -0.01244, -0.0239), (-0.01462, -0.009772, -0.0239), (-0.01625, -0.006731, -0.0239), (-0.01725, -0.003431, -0.0239), (-0.01759, 1.93e-08, -0.0239), (-0.01725, 0.003431, -0.0239), (-0.01625, 0.006731, -0.0239), (-0.01462, 0.009772, -0.0239), (-0.01244, 0.01244, -0.0239), (-0.009772, 0.01462, -0.0239), (-0.006731, 0.01625, -0.0239), (-0.003431, 0.01725, -0.0239), (9.367e-10, 0.01759, -0.0239), (3.15e-11, 0.02463, 0.0306), (6.317e-11, 0.02426, 0.03705), (9.485e-11, 0.02389, 0.04351), (0.004661, 0.02343, 0.04351), (0.004733, 0.0238, 0.03705), (0.004805, 0.02416, 0.0306), (0.009143, 0.02207, 0.04351), (0.009285, 0.02241, 0.03705), (0.009426, 0.02276, 0.0306), (0.01327, 0.01987, 0.04351), (0.01348, 0.02017, 0.03705), (0.01368, 0.02048, 0.0306), (0.01689, 0.01689, 0.04351), (0.01716, 0.01716, 0.03705), (0.01742, 0.01742, 0.0306), (0.01987, 0.01327, 0.04351), (0.02017, 0.01348, 0.03705), (0.02048, 0.01368, 0.0306), (0.02207, 0.009143, 0.04351), (0.02241, 0.009285, 0.03705), (0.02276, 0.009426, 0.0306), (0.02343, 0.004661, 0.04351), (0.0238, 0.004733, 0.03705), (0.02416, 0.004805, 0.0306), (0.02389, 2.15e-09, 0.04351), (0.02426, 2.062e-09, 0.03705), (0.02463, 1.975e-09, 0.0306), (0.02343, -0.004661, 0.04351), (0.0238, -0.004733, 0.03705), (0.02416, -0.004805, 0.0306), (0.02207, -0.009143, 0.04351), (0.02241, -0.009285, 0.03705), (0.02276, -0.009426, 0.0306), (0.01987, -0.01327, 0.04351), (0.02017, -0.01348, 0.03705), (0.02048, -0.01368, 0.0306), (0.01689, -0.01689, 0.04351), (0.01716, -0.01716, 0.03705), (0.01742, -0.01742, 0.0306), (0.01327, -0.01987, 0.04351), (0.01348, -0.02017, 0.03705), (0.01368, -0.02048, 0.0306), (0.009143, -0.02207, 0.04351), (0.009285, -0.02241, 0.03705), (0.009426, -0.02276, 0.0306), (0.004661, -0.02343, 0.04351), (0.004733, -0.0238, 0.03705), (0.004805, -0.02416, 0.0306), (-7.69e-09, -0.02389, 0.04351), (-7.842e-09, -0.02426, 0.03705), (-7.995e-09, -0.02463, 0.0306), (-0.004661, -0.02343, 0.04351), (-0.004733, -0.0238, 0.03705), (-0.004805, -0.02416, 0.0306), (-0.009143, -0.02207, 0.04351), (-0.009285, -0.02241, 0.03705), (-0.009426, -0.02276, 0.0306), (-0.01327, -0.01987, 0.04351), (-0.01348, -0.02017, 0.03705), (-0.01368, -0.02048, 0.0306), (-0.01689, -0.01689, 0.04351), (-0.01716, -0.01716, 0.03705), (-0.01742, -0.01742, 0.0306), (-0.01987, -0.01327, 0.04351), (-0.02017, -0.01348, 0.03705), (-0.02048, -0.01368, 0.0306), (-0.02207, -0.009143, 0.04351), (-0.02241, -0.009285, 0.03705), (-0.02276, -0.009426, 0.0306), (-0.02343, -0.004661, 0.04351), (-0.0238, -0.004733, 0.03705), (-0.02416, -0.004805, 0.0306), (-0.02389, 2.342e-08, 0.04351), (-0.02426, 2.366e-08, 0.03705), (-0.02463, 2.39e-08, 0.0306), (-0.02343, 0.004661, 0.04351), (-0.0238, 0.004733, 0.03705), (-0.02416, 0.004805, 0.0306), (-0.02207, 0.009143, 0.04351), (-0.02241, 0.009285, 0.03705), (-0.02276, 0.009426, 0.0306), (-0.01987, 0.01327, 0.04351), (-0.02017, 0.01348, 0.03705), (-0.02048, 0.01368, 0.0306), (-0.01689, 0.01689, 0.04351), (-0.01716, 0.01716, 0.03705), (-0.01742, 0.01742, 0.0306), (-0.01327, 0.01987, 0.04351), (-0.01348, 0.02017, 0.03705), (-0.01368, 0.02048, 0.0306), (-0.009143, 0.02207, 0.04351), (-0.009285, 0.02241, 0.03705), (-0.009426, 0.02276, 0.0306), (-0.004661, 0.02343, 0.04351), (-0.004733, 0.0238, 0.03705), (-0.004805, 0.02416, 0.0306), (7.494e-10, 0.01907, -0.01428), (5.62e-10, 0.02055, -0.004667), (3.747e-10, 0.02204, 0.004947), (1.873e-10, 0.02352, 0.01456), (0.004588, 0.02307, 0.01456), (0.004299, 0.02161, 0.004947), (0.00401, 0.02016, -0.004667), (0.003721, 0.0187, -0.01428), (0.009, 0.02173, 0.01456), (0.008433, 0.02036, 0.004947), (0.007865, 0.01899, -0.004667), (0.007298, 0.01762, -0.01428), (0.01307, 0.01955, 0.01456), (0.01224, 0.01832, 0.004947), (0.01142, 0.01709, -0.004667), (0.0106, 0.01586, -0.01428), (0.01663, 0.01663, 0.01456), (0.01558, 0.01558, 0.004947), (0.01453, 0.01453, -0.004667), (0.01349, 0.01349, -0.01428), (0.01955, 0.01307, 0.01456), (0.01832, 0.01224, 0.004947), (0.01709, 0.01142, -0.004667), (0.01586, 0.0106, -0.01428), (0.02173, 0.009, 0.01456), (0.02036, 0.008433, 0.004947), (0.01899, 0.007865, -0.004667), (0.01762, 0.007298, -0.01428), (0.02307, 0.004588, 0.01456), (0.02161, 0.004299, 0.004947), (0.02016, 0.00401, -0.004667), (0.0187, 0.003721, -0.01428), (0.02352, 2.238e-09, 0.01456), (0.02204, 2.588e-09, 0.004947), (0.02055, 2.939e-09, -0.004667), (0.01907, 3.289e-09, -0.01428), (0.02307, -0.004588, 0.01456), (0.02161, -0.004299, 0.004947), (0.02016, -0.00401, -0.004667), (0.0187, -0.003721, -0.01428), (0.02173, -0.009, 0.01456), (0.02036, -0.008433, 0.004947), (0.01899, -0.007865, -0.004667), (0.01762, -0.007298, -0.01428), (0.01955, -0.01307, 0.01456), (0.01832, -0.01224, 0.004947), (0.01709, -0.01142, -0.004667), (0.01586, -0.0106, -0.01428), (0.01663, -0.01663, 0.01456), (0.01558, -0.01558, 0.004947), (0.01453, -0.01453, -0.004667), (0.01349, -0.01349, -0.01428), (0.01307, -0.01955, 0.01456), (0.01224, -0.01832, 0.004947), (0.01142, -0.01709, -0.004667), (0.0106, -0.01586, -0.01428), (0.009, -0.02173, 0.01456), (0.008433, -0.02036, 0.004947), (0.007865, -0.01899, -0.004667), (0.007298, -0.01762, -0.01428), (0.004588, -0.02307, 0.01456), (0.004299, -0.02161, 0.004947), (0.00401, -0.02016, -0.004667), (0.003721, -0.0187, -0.01428), (-7.476e-09, -0.02352, 0.01456), (-6.805e-09, -0.02204, 0.004947), (-6.135e-09, -0.02055, -0.004667), (-5.465e-09, -0.01907, -0.01428), (-0.004588, -0.02307, 0.01456), (-0.004299, -0.02161, 0.004947), (-0.00401, -0.02016, -0.004667), (-0.003721, -0.0187, -0.01428), (-0.009, -0.02173, 0.01456), (-0.008433, -0.02036, 0.004947), (-0.007865, -0.01899, -0.004667), (-0.007298, -0.01762, -0.01428), (-0.01307, -0.01955, 0.01456), (-0.01224, -0.01832, 0.004947), (-0.01142, -0.01709, -0.004667), (-0.0106, -0.01586, -0.01428), (-0.01663, -0.01663, 0.01456), (-0.01558, -0.01558, 0.004947), (-0.01453, -0.01453, -0.004667), (-0.01349, -0.01349, -0.01428), (-0.01955, -0.01307, 0.01456), (-0.01832, -0.01224, 0.004947), (-0.01709, -0.01142, -0.004667), (-0.01586, -0.0106, -0.01428), (-0.02173, -0.009, 0.01456), (-0.02036, -0.008433, 0.004947), (-0.01899, -0.007865, -0.004667), (-0.01762, -0.007298, -0.01428), (-0.02307, -0.004588, 0.01456), (-0.02161, -0.004299, 0.004947), (-0.02016, -0.00401, -0.004667), (-0.0187, -0.003721, -0.01428), (-0.02352, 2.317e-08, 0.01456), (-0.02204, 2.22e-08, 0.004947), (-0.02055, 2.123e-08, -0.004667), (-0.01907, 2.026e-08, -0.01428), (-0.02307, 0.004588, 0.01456), (-0.02161, 0.004299, 0.004947), (-0.02016, 0.00401, -0.004667), (-0.0187, 0.003721, -0.01428), (-0.02173, 0.009, 0.01456), (-0.02036, 0.008433, 0.004947), (-0.01899, 0.007865, -0.004667), (-0.01762, 0.007298, -0.01428), (-0.01955, 0.01307, 0.01456), (-0.01832, 0.01224, 0.004947), (-0.01709, 0.01142, -0.004667), (-0.01586, 0.0106, -0.01428), (-0.01663, 0.01663, 0.01456), (-0.01558, 0.01558, 0.004947), (-0.01453, 0.01453, -0.004667), (-0.01349, 0.01349, -0.01428), (-0.01307, 0.01955, 0.01456), (-0.01224, 0.01832, 0.004947), (-0.01142, 0.01709, -0.004667), (-0.0106, 0.01586, -0.01428), (-0.009, 0.02173, 0.01456), (-0.008433, 0.02036, 0.004947), (-0.007865, 0.01899, -0.004667), (-0.007298, 0.01762, -0.01428), (-0.004588, 0.02307, 0.01456), (-0.004299, 0.02161, 0.004947), (-0.00401, 0.02016, -0.004667), (-0.003721, 0.0187, -0.01428), (0.003557, 0.01788, -0.03042), (0.003682, 0.01851, -0.03695), (0.003807, 0.01914, -0.04347), (0.006976, 0.01684, -0.03042), (0.007222, 0.01744, -0.03695), (0.007468, 0.01803, -0.04347), (0.01013, 0.01516, -0.03042), (0.01048, 0.01569, -0.03695), (0.01084, 0.01623, -0.04347), (0.01289, 0.01289, -0.03042), (0.01334, 0.01334, -0.03695), (0.0138, 0.0138, -0.04347), (0.01516, 0.01013, -0.03042), (0.01569, 0.01048, -0.03695), (0.01623, 0.01084, -0.04347), (0.01684, 0.006976, -0.03042), (0.01744, 0.007222, -0.03695), (0.01803, 0.007468, -0.04347), (0.01788, 0.003557, -0.03042), (0.01851, 0.003682, -0.03695), (0.01914, 0.003807, -0.04347), (0.01823, 3.488e-09, -0.03042), (0.01887, 3.336e-09, -0.03695), (0.01951, 3.185e-09, -0.04347), (0.01788, -0.003557, -0.03042), (0.01851, -0.003682, -0.03695), (0.01914, -0.003807, -0.04347), (0.01684, -0.006976, -0.03042), (0.01744, -0.007222, -0.03695), (0.01803, -0.007468, -0.04347), (0.01516, -0.01013, -0.03042), (0.01569, -0.01048, -0.03695), (0.01623, -0.01084, -0.04347), (0.01289, -0.01289, -0.03042), (0.01334, -0.01334, -0.03695), (0.0138, -0.0138, -0.04347), (0.01013, -0.01516, -0.03042), (0.01048, -0.01569, -0.03695), (0.01084, -0.01623, -0.04347), (0.006976, -0.01684, -0.03042), (0.007222, -0.01744, -0.03695), (0.007468, -0.01803, -0.04347), (0.003557, -0.01788, -0.03042), (0.003682, -0.01851, -0.03695), (0.003807, -0.01914, -0.04347), (-5.134e-09, -0.01823, -0.03042), (-5.474e-09, -0.01887, -0.03695), (-5.813e-09, -0.01951, -0.04347), (-0.003557, -0.01788, -0.03042), (-0.003682, -0.01851, -0.03695), (-0.003807, -0.01914, -0.04347), (-0.006976, -0.01684, -0.03042), (-0.007222, -0.01744, -0.03695), (-0.007468, -0.01803, -0.04347), (-0.01013, -0.01516, -0.03042), (-0.01048, -0.01569, -0.03695), (-0.01084, -0.01623, -0.04347), (-0.01289, -0.01289, -0.03042), (-0.01334, -0.01334, -0.03695), (-0.0138, -0.0138, -0.04347), (-0.01516, -0.01013, -0.03042), (-0.01569, -0.01048, -0.03695), (-0.01623, -0.01084, -0.04347), (-0.01684, -0.006976, -0.03042), (-0.01744, -0.007222, -0.03695), (-0.01803, -0.007468, -0.04347), (-0.01788, -0.003557, -0.03042), (-0.01851, -0.003682, -0.03695), (-0.01914, -0.003807, -0.04347), (-0.01823, 1.972e-08, -0.03042), (-0.01887, 2.013e-08, -0.03695), (-0.01951, 2.055e-08, -0.04347), (-0.01788, 0.003557, -0.03042), (-0.01851, 0.003682, -0.03695), (-0.01914, 0.003807, -0.04347), (-0.01684, 0.006977, -0.03042), (-0.01744, 0.007222, -0.03695), (-0.01803, 0.007468, -0.04347), (-0.01516, 0.01013, -0.03042), (-0.01569, 0.01048, -0.03695), (-0.01623, 0.01084, -0.04347), (-0.01289, 0.01289, -0.03042), (-0.01334, 0.01334, -0.03695), (-0.0138, 0.0138, -0.04347), (-0.01013, 0.01516, -0.03042), (-0.01048, 0.01569, -0.03695), (-0.01084, 0.01623, -0.04347), (-0.006976, 0.01684, -0.03042), (-0.007222, 0.01744, -0.03695), (-0.007468, 0.01803, -0.04347), (-0.003557, 0.01788, -0.03042), (-0.003682, 0.01851, -0.03695), (-0.003807, 0.01914, -0.04347), (5.451e-10, 0.01951, -0.04347), (6.756e-10, 0.01887, -0.03695), (8.062e-10, 0.01823, -0.03042), (0.0003938, 0.00198, -0.04655), (0.0007725, 0.001865, -0.04655), (0.001122, 0.001678, -0.04655), (0.001427, 0.001427, -0.04655), (0.001678, 0.001122, -0.04655), (0.001865, 0.0007725, -0.04655), (0.00198, 0.0003938, -0.04655), (0.002019, 6.801e-09, -0.04655), (0.00198, -0.0003938, -0.04655), (0.001865, -0.0007725, -0.04655), (0.001678, -0.001121, -0.04655), (0.001427, -0.001427, -0.04655), (0.001122, -0.001678, -0.04655), (0.0007725, -0.001865, -0.04655), (0.0003938, -0.00198, -0.04655), (2.662e-09, -0.002019, -0.04655), (-0.0003938, -0.00198, -0.04655), (-0.0007725, -0.001865, -0.04655), (-0.001122, -0.001678, -0.04655), (-0.001427, -0.001427, -0.04655), (-0.001678, -0.001121, -0.04655), (-0.001865, -0.0007725, -0.04655), (-0.00198, -0.0003938, -0.04655), (-0.002019, 8.597e-09, -0.04655), (-0.00198, 0.0003938, -0.04655), (-0.001865, 0.0007725, -0.04655), (-0.001678, 0.001122, -0.04655), (-0.001427, 0.001427, -0.04655), (-0.001121, 0.001678, -0.04655), (-0.0007725, 0.001865, -0.04655), (-0.0003938, 0.00198, -0.04655), (3.32e-09, 0.002019, -0.04655), (1.157e-10, 0.02365, 0.04777), (0.004613, 0.02319, 0.04777), (0.009049, 0.02185, 0.04777), (0.01314, 0.01966, 0.04777), (0.01672, 0.01672, 0.04777), (0.01966, 0.01314, 0.04777), (0.02185, 0.009049, 0.04777), (0.02319, 0.004613, 0.04777), (0.02365, 2.207e-09, 0.04777), (0.02319, -0.004613, 0.04777), (0.02185, -0.009049, 0.04777), (0.01966, -0.01314, 0.04777), (0.01672, -0.01672, 0.04777), (0.01314, -0.01966, 0.04777), (0.009049, -0.02185, 0.04777), (0.004613, -0.02319, 0.04777), (-7.59e-09, -0.02365, 0.04777), (-0.004613, -0.02319, 0.04777), (-0.009049, -0.02185, 0.04777), (-0.01314, -0.01966, 0.04777), (-0.01672, -0.01672, 0.04777), (-0.01966, -0.01314, 0.04777), (-0.02185, -0.009049, 0.04777), (-0.02319, -0.004613, 0.04777), (-0.02365, 2.326e-08, 0.04777), (-0.02319, 0.004613, 0.04777), (-0.02185, 0.009049, 0.04777), (-0.01966, 0.01314, 0.04777), (-0.01672, 0.01672, 0.04777), (-0.01314, 0.01966, 0.04777), (-0.009049, 0.02185, 0.04777), (-0.004613, 0.02319, 0.04777), (1.092e-10, 0.02379, 0.04817), (0.004641, 0.02333, 0.04817), (0.009103, 0.02198, 0.04817), (0.01322, 0.01978, 0.04817), (0.01682, 0.01682, 0.04817), (0.01978, 0.01322, 0.04817), (0.02198, 0.009103, 0.04817), (0.02333, 0.004641, 0.04817), (0.02379, 2.178e-09, 0.04817), (0.02333, -0.004641, 0.04817), (0.02198, -0.009103, 0.04817), (0.01978, -0.01322, 0.04817), (0.01682, -0.01682, 0.04817), (0.01322, -0.01978, 0.04817), (0.009103, -0.02198, 0.04817), (0.004641, -0.02333, 0.04817), (-7.642e-09, -0.02379, 0.04817), (-0.004641, -0.02333, 0.04817), (-0.009103, -0.02198, 0.04817), (-0.01322, -0.01978, 0.04817), (-0.01682, -0.01682, 0.04817), (-0.01978, -0.01322, 0.04817), (-0.02198, -0.009103, 0.04817), (-0.02333, -0.004641, 0.04817), (-0.02379, 2.335e-08, 0.04817), (-0.02333, 0.004641, 0.04817), (-0.02198, 0.009103, 0.04817), (-0.01978, 0.01322, 0.04817), (-0.01682, 0.01682, 0.04817), (-0.01322, 0.01978, 0.04817), (-0.009103, 0.02198, 0.04817), (-0.004641, 0.02333, 0.04817)], [], [(512, 1, 3, 513), (513, 3, 5, 514), (514, 5, 7, 515), (515, 7, 9, 516), (516, 9, 11, 517), (517, 11, 13, 518), (518, 13, 15, 519), (519, 15, 17, 520), (520, 17, 19, 521), (521, 19, 21, 522), (522, 21, 23, 523), (523, 23, 25, 524), (524, 25, 27, 525), (525, 27, 29, 526), (526, 29, 31, 527), (527, 31, 33, 528), (528, 33, 35, 529), (529, 35, 37, 530), (530, 37, 39, 531), (531, 39, 41, 532), (532, 41, 43, 533), (533, 43, 45, 534), (534, 45, 47, 535), (535, 47, 49, 536), (536, 49, 51, 537), (537, 51, 53, 538), (538, 53, 55, 539), (539, 55, 57, 540), (540, 57, 59, 541), (541, 59, 61, 542), (366, 363, 451, 452), (543, 63, 1, 512), (542, 61, 63, 543), (399, 396, 462, 463), (344, 94, 95, 348), (348, 95, 64, 227), (340, 93, 94, 344), (336, 92, 93, 340), (332, 91, 92, 336), (328, 90, 91, 332), (324, 89, 90, 328), (320, 88, 89, 324), (316, 87, 88, 320), (312, 86, 87, 316), (308, 85, 86, 312), (304, 84, 85, 308), (300, 83, 84, 304), (296, 82, 83, 300), (292, 81, 82, 296), (288, 80, 81, 292), (284, 79, 80, 288), (280, 78, 79, 284), (276, 77, 78, 280), (272, 76, 77, 276), (268, 75, 76, 272), (264, 74, 75, 268), (260, 73, 74, 264), (256, 72, 73, 260), (252, 71, 72, 256), (248, 70, 71, 252), (244, 69, 70, 248), (240, 68, 69, 244), (236, 67, 68, 240), (232, 66, 67, 236), (228, 65, 66, 232), (227, 64, 65, 228), (447, 127, 96, 352), (352, 96, 97, 355), (355, 97, 98, 358), (358, 98, 99, 361), (361, 99, 100, 364), (364, 100, 101, 367), (367, 101, 102, 370), (370, 102, 103, 373), (373, 103, 104, 376), (376, 104, 105, 379), (379, 105, 106, 382), (382, 106, 107, 385), (385, 107, 108, 388), (388, 108, 109, 391), (391, 109, 110, 394), (394, 110, 111, 397), (397, 111, 112, 400), (400, 112, 113, 403), (403, 113, 114, 406), (406, 114, 115, 409), (409, 115, 116, 412), (412, 116, 117, 415), (415, 117, 118, 418), (418, 118, 119, 421), (421, 119, 120, 424), (424, 120, 121, 427), (427, 121, 122, 430), (430, 122, 123, 433), (433, 123, 124, 436), (436, 124, 125, 439), (442, 126, 127, 447), (439, 125, 126, 442), (94, 220, 223, 95), (220, 219, 222, 223), (219, 218, 221, 222), (95, 223, 128, 64), (223, 222, 129, 128), (222, 221, 130, 129), (93, 217, 220, 94), (217, 216, 219, 220), (216, 215, 218, 219), (92, 214, 217, 93), (214, 213, 216, 217), (213, 212, 215, 216), (91, 211, 214, 92), (211, 210, 213, 214), (210, 209, 212, 213), (90, 208, 211, 91), (208, 207, 210, 211), (207, 206, 209, 210), (89, 205, 208, 90), (205, 204, 207, 208), (204, 203, 206, 207), (88, 202, 205, 89), (202, 201, 204, 205), (201, 200, 203, 204), (87, 199, 202, 88), (199, 198, 201, 202), (198, 197, 200, 201), (86, 196, 199, 87), (196, 195, 198, 199), (195, 194, 197, 198), (85, 193, 196, 86), (193, 192, 195, 196), (192, 191, 194, 195), (84, 190, 193, 85), (190, 189, 192, 193), (189, 188, 191, 192), (83, 187, 190, 84), (187, 186, 189, 190), (186, 185, 188, 189), (82, 184, 187, 83), (184, 183, 186, 187), (183, 182, 185, 186), (81, 181, 184, 82), (181, 180, 183, 184), (180, 179, 182, 183), (80, 178, 181, 81), (178, 177, 180, 181), (177, 176, 179, 180), (79, 175, 178, 80), (175, 174, 177, 178), (174, 173, 176, 177), (78, 172, 175, 79), (172, 171, 174, 175), (171, 170, 173, 174), (77, 169, 172, 78), (169, 168, 171, 172), (168, 167, 170, 171), (76, 166, 169, 77), (166, 165, 168, 169), (165, 164, 167, 168), (75, 163, 166, 76), (163, 162, 165, 166), (162, 161, 164, 165), (74, 160, 163, 75), (160, 159, 162, 163), (159, 158, 161, 162), (73, 157, 160, 74), (157, 156, 159, 160), (156, 155, 158, 159), (72, 154, 157, 73), (154, 153, 156, 157), (153, 152, 155, 156), (71, 151, 154, 72), (151, 150, 153, 154), (150, 149, 152, 153), (70, 148, 151, 71), (148, 147, 150, 151), (147, 146, 149, 150), (69, 145, 148, 70), (145, 144, 147, 148), (144, 143, 146, 147), (68, 142, 145, 69), (142, 141, 144, 145), (141, 140, 143, 144), (67, 139, 142, 68), (139, 138, 141, 142), (138, 137, 140, 141), (66, 136, 139, 67), (136, 135, 138, 139), (135, 134, 137, 138), (65, 133, 136, 66), (133, 132, 135, 136), (132, 131, 134, 135), (64, 128, 133, 65), (128, 129, 132, 133), (129, 130, 131, 132), (127, 224, 231, 96), (224, 225, 230, 231), (225, 226, 229, 230), (226, 227, 228, 229), (96, 231, 235, 97), (231, 230, 234, 235), (230, 229, 233, 234), (229, 228, 232, 233), (97, 235, 239, 98), (235, 234, 238, 239), (234, 233, 237, 238), (233, 232, 236, 237), (98, 239, 243, 99), (239, 238, 242, 243), (238, 237, 241, 242), (237, 236, 240, 241), (99, 243, 247, 100), (243, 242, 246, 247), (242, 241, 245, 246), (241, 240, 244, 245), (100, 247, 251, 101), (247, 246, 250, 251), (246, 245, 249, 250), (245, 244, 248, 249), (101, 251, 255, 102), (251, 250, 254, 255), (250, 249, 253, 254), (249, 248, 252, 253), (102, 255, 259, 103), (255, 254, 258, 259), (254, 253, 257, 258), (253, 252, 256, 257), (103, 259, 263, 104), (259, 258, 262, 263), (258, 257, 261, 262), (257, 256, 260, 261), (104, 263, 267, 105), (263, 262, 266, 267), (262, 261, 265, 266), (261, 260, 264, 265), (105, 267, 271, 106), (267, 266, 270, 271), (266, 265, 269, 270), (265, 264, 268, 269), (106, 271, 275, 107), (271, 270, 274, 275), (270, 269, 273, 274), (269, 268, 272, 273), (107, 275, 279, 108), (275, 274, 278, 279), (274, 273, 277, 278), (273, 272, 276, 277), (108, 279, 283, 109), (279, 278, 282, 283), (278, 277, 281, 282), (277, 276, 280, 281), (109, 283, 287, 110), (283, 282, 286, 287), (282, 281, 285, 286), (281, 280, 284, 285), (110, 287, 291, 111), (287, 286, 290, 291), (286, 285, 289, 290), (285, 284, 288, 289), (111, 291, 295, 112), (291, 290, 294, 295), (290, 289, 293, 294), (289, 288, 292, 293), (112, 295, 299, 113), (295, 294, 298, 299), (294, 293, 297, 298), (293, 292, 296, 297), (113, 299, 303, 114), (299, 298, 302, 303), (298, 297, 301, 302), (297, 296, 300, 301), (114, 303, 307, 115), (303, 302, 306, 307), (302, 301, 305, 306), (301, 300, 304, 305), (115, 307, 311, 116), (307, 306, 310, 311), (306, 305, 309, 310), (305, 304, 308, 309), (116, 311, 315, 117), (311, 310, 314, 315), (310, 309, 313, 314), (309, 308, 312, 313), (117, 315, 319, 118), (315, 314, 318, 319), (314, 313, 317, 318), (313, 312, 316, 317), (118, 319, 323, 119), (319, 318, 322, 323), (318, 317, 321, 322), (317, 316, 320, 321), (119, 323, 327, 120), (323, 322, 326, 327), (322, 321, 325, 326), (321, 320, 324, 325), (120, 327, 331, 121), (327, 326, 330, 331), (326, 325, 329, 330), (325, 324, 328, 329), (121, 331, 335, 122), (331, 330, 334, 335), (330, 329, 333, 334), (329, 328, 332, 333), (122, 335, 339, 123), (335, 334, 338, 339), (334, 333, 337, 338), (333, 332, 336, 337), (123, 339, 343, 124), (339, 338, 342, 343), (338, 337, 341, 342), (337, 336, 340, 341), (124, 343, 347, 125), (343, 342, 346, 347), (342, 341, 345, 346), (341, 340, 344, 345), (126, 351, 224, 127), (351, 350, 225, 224), (350, 349, 226, 225), (349, 348, 227, 226), (125, 347, 351, 126), (347, 346, 350, 351), (346, 345, 349, 350), (345, 344, 348, 349), (60, 441, 444, 62), (441, 440, 443, 444), (440, 439, 442, 443), (62, 444, 445, 0), (444, 443, 446, 445), (443, 442, 447, 446), (58, 438, 441, 60), (438, 437, 440, 441), (437, 436, 439, 440), (56, 435, 438, 58), (435, 434, 437, 438), (434, 433, 436, 437), (54, 432, 435, 56), (432, 431, 434, 435), (431, 430, 433, 434), (52, 429, 432, 54), (429, 428, 431, 432), (428, 427, 430, 431), (50, 426, 429, 52), (426, 425, 428, 429), (425, 424, 427, 428), (48, 423, 426, 50), (423, 422, 425, 426), (422, 421, 424, 425), (46, 420, 423, 48), (420, 419, 422, 423), (419, 418, 421, 422), (44, 417, 420, 46), (417, 416, 419, 420), (416, 415, 418, 419), (42, 414, 417, 44), (414, 413, 416, 417), (413, 412, 415, 416), (40, 411, 414, 42), (411, 410, 413, 414), (410, 409, 412, 413), (38, 408, 411, 40), (408, 407, 410, 411), (407, 406, 409, 410), (36, 405, 408, 38), (405, 404, 407, 408), (404, 403, 406, 407), (34, 402, 405, 36), (402, 401, 404, 405), (401, 400, 403, 404), (32, 399, 402, 34), (399, 398, 401, 402), (398, 397, 400, 401), (30, 396, 399, 32), (396, 395, 398, 399), (395, 394, 397, 398), (28, 393, 396, 30), (393, 392, 395, 396), (392, 391, 394, 395), (26, 390, 393, 28), (390, 389, 392, 393), (389, 388, 391, 392), (24, 387, 390, 26), (387, 386, 389, 390), (386, 385, 388, 389), (22, 384, 387, 24), (384, 383, 386, 387), (383, 382, 385, 386), (20, 381, 384, 22), (381, 380, 383, 384), (380, 379, 382, 383), (18, 378, 381, 20), (378, 377, 380, 381), (377, 376, 379, 380), (16, 375, 378, 18), (375, 374, 377, 378), (374, 373, 376, 377), (14, 372, 375, 16), (372, 371, 374, 375), (371, 370, 373, 374), (12, 369, 372, 14), (369, 368, 371, 372), (368, 367, 370, 371), (10, 366, 369, 12), (366, 365, 368, 369), (365, 364, 367, 368), (8, 363, 366, 10), (363, 362, 365, 366), (362, 361, 364, 365), (6, 360, 363, 8), (360, 359, 362, 363), (359, 358, 361, 362), (4, 357, 360, 6), (357, 356, 359, 360), (356, 355, 358, 359), (2, 354, 357, 4), (354, 353, 356, 357), (353, 352, 355, 356), (0, 445, 354, 2), (445, 446, 353, 354), (446, 447, 352, 353), (432, 429, 473, 474), (357, 354, 448, 449), (390, 387, 459, 460), (423, 420, 470, 471), (381, 378, 456, 457), (444, 441, 477, 478), (414, 411, 467, 468), (372, 369, 453, 454), (438, 435, 475, 476), (405, 402, 464, 465), (363, 360, 450, 451), (396, 393, 461, 462), (429, 426, 472, 473), (354, 445, 479, 448), (387, 384, 458, 459), (420, 417, 469, 470), (378, 375, 455, 456), (445, 444, 478, 479), (411, 408, 466, 467), (369, 366, 452, 453), (435, 432, 474, 475), (402, 399, 463, 464), (360, 357, 449, 450), (393, 390, 460, 461), (426, 423, 471, 472), (384, 381, 457, 458), (417, 414, 468, 469), (375, 372, 454, 455), (441, 438, 476, 477), (408, 405, 465, 466), (218, 510, 511, 221), (221, 511, 480, 130), (215, 509, 510, 218), (212, 508, 509, 215), (209, 507, 508, 212), (206, 506, 507, 209), (203, 505, 506, 206), (200, 504, 505, 203), (197, 503, 504, 200), (194, 502, 503, 197), (191, 501, 502, 194), (188, 500, 501, 191), (185, 499, 500, 188), (182, 498, 499, 185), (179, 497, 498, 182), (176, 496, 497, 179), (173, 495, 496, 176), (170, 494, 495, 173), (167, 493, 494, 170), (164, 492, 493, 167), (161, 491, 492, 164), (158, 490, 491, 161), (155, 489, 490, 158), (152, 488, 489, 155), (149, 487, 488, 152), (146, 486, 487, 149), (143, 485, 486, 146), (140, 484, 485, 143), (137, 483, 484, 140), (134, 482, 483, 137), (131, 481, 482, 134), (130, 480, 481, 131), (510, 542, 543, 511), (511, 543, 512, 480), (509, 541, 542, 510), (508, 540, 541, 509), (507, 539, 540, 508), (506, 538, 539, 507), (505, 537, 538, 506), (504, 536, 537, 505), (503, 535, 536, 504), (502, 534, 535, 503), (501, 533, 534, 502), (500, 532, 533, 501), (499, 531, 532, 500), (498, 530, 531, 499), (497, 529, 530, 498), (496, 528, 529, 497), (495, 527, 528, 496), (494, 526, 527, 495), (493, 525, 526, 494), (492, 524, 525, 493), (491, 523, 524, 492), (490, 522, 523, 491), (489, 521, 522, 490), (488, 520, 521, 489), (487, 519, 520, 488), (486, 518, 519, 487), (485, 517, 518, 486), (484, 516, 517, 485), (483, 515, 516, 484), (482, 514, 515, 483), (481, 513, 514, 482), (480, 512, 513, 481)])
me_cylinder.polygons.foreach_set('use_smooth', [True] * 512)
me_cylinder.materials.append(mat_material_004)
me_cylinder.use_remesh_preserve_volume = False
me_cylinder.use_remesh_preserve_attributes = False
me_cylinder.use_mirror_vertex_groups = False
me_cylinder.update()

# ---- objects
ob_plane_002 = bpy.data.objects.new('Plane.002', me_plane_002)
ob_plane_001 = bpy.data.objects.new('Plane.001', me_plane_001)
ob_plane = bpy.data.objects.new('Plane', me_plane)
ob_cylinder_001 = bpy.data.objects.new('Cylinder.001', me_cylinder_002)
ob_cylinder = bpy.data.objects.new('Cylinder', me_cylinder)
ob_lamp = bpy.data.objects.new('Lamp', light_lamp)
ob_camera = bpy.data.objects.new('Camera', cam_camera)

# ---- transforms, parenting, visibility, modifiers, constraints
ob_plane_002.location = (-0.8115, -0.1857, 0.3138)
ob_plane_002.rotation_euler = (-1.344e-07, 1.571, 0.0)
ob_plane_002.lineart.crease_threshold = 0.0
ob_plane_001.location = (-0.001882, -0.1857, -0.5506)
ob_plane_001.lineart.crease_threshold = 0.0
ob_plane.location = (3.126, 0.0855, 0.6367)
ob_plane.rotation_euler = (-1.344e-07, 1.571, 0.0)
ob_plane.lineart.crease_threshold = 0.0
ob_cylinder_001.location = (0.0, 0.0, 0.0)
ob_cylinder_001.scale = (10.92, 10.92, 10.92)
ob_cylinder_001.lineart.crease_threshold = 0.0
_m = ob_cylinder_001.modifiers.new('Solidify', 'SOLIDIFY')
_m.thickness = 0.001
_m.nonmanifold_thickness_mode = 'FIXED'
_m.nonmanifold_merge_threshold = 0.0003
ob_cylinder.location = (0.0, 0.0, 0.0)
ob_cylinder.scale = (10.92, 10.92, 10.92)
ob_cylinder.lineart.crease_threshold = 0.0
_m = ob_cylinder.modifiers.new('Solidify', 'SOLIDIFY')
_m.thickness = 0.001
_m.nonmanifold_thickness_mode = 'FIXED'
_m.nonmanifold_merge_threshold = 0.0003
ob_lamp.location = (4.076, 1.005, 5.904)
ob_lamp.rotation_euler = (0.6503, 0.05522, 1.866)
ob_lamp.lock_rotations_4d = False
ob_lamp.empty_display_type = 'ARROWS'
ob_lamp.color = (0.0, 0.0, 0.0, 0.0)
ob_lamp.lineart.crease_threshold = 0.0
ob_camera.location = (3.506, 0.08698, 2.012)
ob_camera.rotation_euler = (1.109, 0.01082, 1.556)
ob_camera.lock_rotations_4d = False
ob_camera.empty_display_type = 'ARROWS'
ob_camera.color = (0.0, 0.0, 0.0, 0.0)
ob_camera.display_type = 'WIRE'
ob_camera.lineart.crease_threshold = 0.0

# ---- collection membership
col_collection_1.objects.link(ob_plane_002)
col_collection_1.objects.link(ob_plane_001)
col_collection_1.objects.link(ob_plane)
col_collection_1.objects.link(ob_cylinder_001)
col_collection_1.objects.link(ob_cylinder)
col_collection_1.objects.link(ob_lamp)
col_collection_1.objects.link(ob_camera)

# ---- scene / render settings (as saved in the file)
scene.camera = ob_camera
scene.frame_start = 1; scene.frame_end = 250; scene.frame_set(1)
scene.render.engine = 'CYCLES'
scene.render.resolution_percentage = 50
scene.render.dither_intensity = 0.0
scene.cycles.use_denoising = False
scene.cycles.samples = 60
scene.cycles.sampling_pattern = 'TABULATED_SOBOL'
scene.cycles.light_sampling_threshold = 0.0
scene.cycles.use_adaptive_sampling = False
scene.cycles.use_light_tree = False
scene.cycles.blur_glossy = 0.0
scene.cycles.pixel_filter_type = 'GAUSSIAN'
scene.cycles.sample_clamp_direct = 0.89
scene.cycles.sample_clamp_indirect = 0.0
scene.view_settings.view_transform = 'Standard'
bpy.context.view_layer.update()
